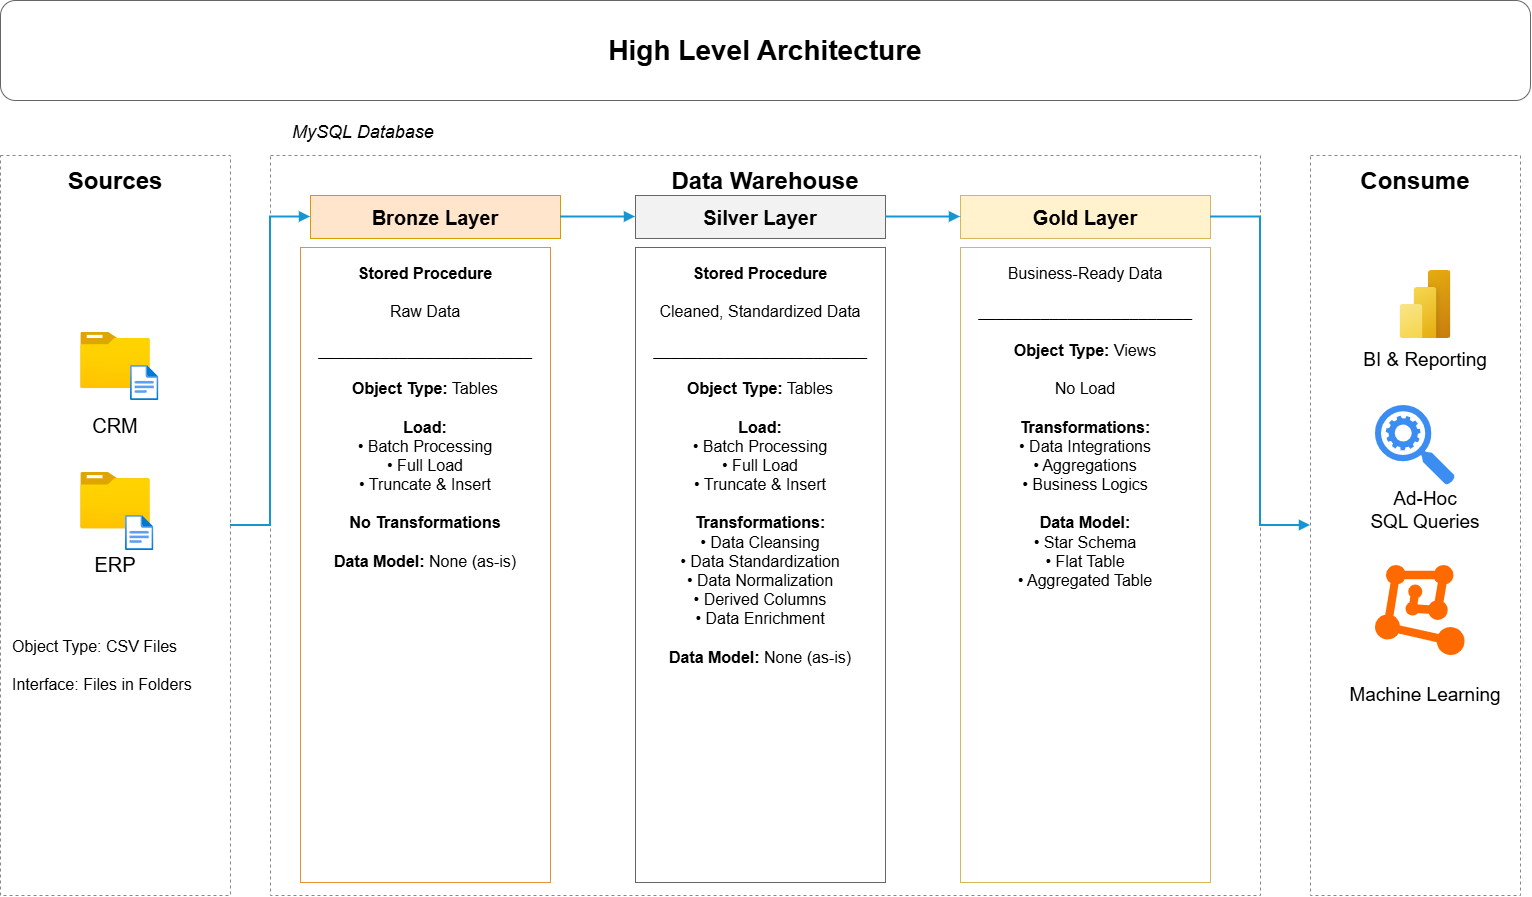

The diagram above was exported from draw.io. Its source (the exported page's mxGraphModel, read from the mxfile embedded in the PNG):
<mxGraphModel dx="1585" dy="1185" grid="1" gridSize="10" guides="1" tooltips="1" connect="1" arrows="1" fold="1" page="1" pageScale="1" pageWidth="1600" pageHeight="950" math="0" shadow="0">
  <root>
    <mxCell id="0" />
    <mxCell id="1" parent="0" />
    <mxCell id="title" parent="1" style="rounded=1;whiteSpace=wrap;html=1;fontSize=28;fontStyle=1;align=center;verticalAlign=middle;strokeColor=#666666;" value="High Level Architecture" vertex="1">
      <mxGeometry height="100" width="1530" x="10" y="10" as="geometry" />
    </mxCell>
    <mxCell id="sources" parent="1" style="rounded=0;whiteSpace=wrap;html=1;dashed=1;dashPattern=3 3;strokeColor=#888888;fontSize=24;fontStyle=1;align=center;verticalAlign=top;spacingTop=5;" value="Sources" vertex="1">
      <mxGeometry height="740" width="230" x="10" y="165" as="geometry" />
    </mxCell>
    <mxCell id="crm" parent="1" style="rounded=0;whiteSpace=wrap;html=1;fontSize=20;align=center;verticalAlign=middle;strokeColor=none;" value="CRM" vertex="1">
      <mxGeometry height="80" width="140" x="55" y="395" as="geometry" />
    </mxCell>
    <mxCell id="erp" parent="1" style="rounded=0;whiteSpace=wrap;html=1;fontSize=20;align=center;verticalAlign=middle;strokeColor=none;" value="ERP" vertex="1">
      <mxGeometry height="80" width="140" x="55" y="520" as="geometry" />
    </mxCell>
    <mxCell id="sourceinfo" parent="1" style="text;html=1;whiteSpace=wrap;fontSize=16;align=left;verticalAlign=middle;" value="Object Type: CSV Files&#10;&#10;Interface: Files in Folders" vertex="1">
      <mxGeometry height="100" width="210" x="20" y="625" as="geometry" />
    </mxCell>
    <mxCell id="warehouse" parent="1" style="rounded=0;whiteSpace=wrap;html=1;dashed=1;dashPattern=3 3;strokeColor=#888888;fontSize=24;fontStyle=1;align=center;verticalAlign=top;spacingTop=5;" value="Data Warehouse" vertex="1">
      <mxGeometry height="740" width="990" x="280" y="165" as="geometry" />
    </mxCell>
    <mxCell id="engine" parent="1" style="text;html=1;whiteSpace=wrap;fontSize=18;fontStyle=2;align=left;" value="MySQL Database" vertex="1">
      <mxGeometry height="35" width="200" x="300" y="125" as="geometry" />
    </mxCell>
    <mxCell id="bronzehead" parent="1" style="rounded=0;whiteSpace=wrap;html=1;fillColor=#FFE5CC;strokeColor=#D79B00;fontSize=20;fontStyle=1;align=center;" value="Bronze Layer" vertex="1">
      <mxGeometry height="43" width="250" x="320" y="205" as="geometry" />
    </mxCell>
    <mxCell id="bronze" parent="1" style="rounded=0;whiteSpace=wrap;html=1;fillColor=#FFFFFF;strokeColor=#E69138;fontSize=16;align=center;verticalAlign=top;spacing=12;" value="&lt;b&gt;Stored Procedure&lt;/b&gt;&#10;&#10;Raw Data&#10;&#10;________________________&#10;&#10;&lt;b&gt;Object Type:&lt;/b&gt; Tables&#10;&#10;&lt;b&gt;Load:&lt;/b&gt;&#10;• Batch Processing&#10;• Full Load&#10;• Truncate &amp; Insert&#10;&#10;&lt;b&gt;No Transformations&lt;/b&gt;&#10;&#10;&lt;b&gt;Data Model:&lt;/b&gt; None (as-is)" vertex="1">
      <mxGeometry height="635" width="250" x="310" y="257" as="geometry" />
    </mxCell>
    <mxCell id="silverhead" parent="1" style="rounded=0;whiteSpace=wrap;html=1;fillColor=#F2F2F2;strokeColor=#666666;fontSize=20;fontStyle=1;align=center;" value="Silver Layer" vertex="1">
      <mxGeometry height="43" width="250" x="645" y="205" as="geometry" />
    </mxCell>
    <mxCell id="silver" parent="1" style="rounded=0;whiteSpace=wrap;html=1;fillColor=#FFFFFF;strokeColor=#666666;fontSize=16;align=center;verticalAlign=top;spacing=12;" value="&lt;b&gt;Stored Procedure&lt;/b&gt;&#10;&#10;Cleaned, Standardized Data&#10;&#10;________________________&#10;&#10;&lt;b&gt;Object Type:&lt;/b&gt; Tables&#10;&#10;&lt;b&gt;Load:&lt;/b&gt;&#10;• Batch Processing&#10;• Full Load&#10;• Truncate &amp; Insert&#10;&#10;&lt;b&gt;Transformations:&lt;/b&gt;&#10;• Data Cleansing&#10;• Data Standardization&#10;• Data Normalization&#10;• Derived Columns&#10;• Data Enrichment&#10;&#10;&lt;b&gt;Data Model:&lt;/b&gt; None (as-is)" vertex="1">
      <mxGeometry height="635" width="250" x="645" y="257" as="geometry" />
    </mxCell>
    <mxCell id="goldhead" parent="1" style="rounded=0;whiteSpace=wrap;html=1;fillColor=#FFF2CC;strokeColor=#D6B656;fontSize=20;fontStyle=1;align=center;" value="Gold Layer" vertex="1">
      <mxGeometry height="43" width="250" x="970" y="205" as="geometry" />
    </mxCell>
    <mxCell id="gold" parent="1" style="rounded=0;whiteSpace=wrap;html=1;fillColor=#FFFFFF;strokeColor=#D6B656;fontSize=16;align=center;verticalAlign=top;spacing=12;" value="Business-Ready Data&#10;&#10;________________________&#10;&#10;&lt;b&gt;Object Type:&lt;/b&gt; Views&#10;&#10;No Load&#10;&#10;&lt;b&gt;Transformations:&lt;/b&gt;&#10;• Data Integrations&#10;• Aggregations&#10;• Business Logics&#10;&#10;&lt;b&gt;Data Model:&lt;/b&gt;&#10;• Star Schema&#10;• Flat Table&#10;• Aggregated Table" vertex="1">
      <mxGeometry height="635" width="250" x="970" y="257" as="geometry" />
    </mxCell>
    <mxCell id="consume" parent="1" style="rounded=0;whiteSpace=wrap;html=1;dashed=1;dashPattern=3 3;strokeColor=#888888;fontSize=24;fontStyle=1;align=center;verticalAlign=top;spacingTop=5;" value="Consume" vertex="1">
      <mxGeometry height="740" width="210" x="1320" y="165" as="geometry" />
    </mxCell>
    <mxCell id="bi" parent="1" style="text;html=1;whiteSpace=wrap;fontSize=19;align=center;verticalAlign=middle;" value="BI &amp; Reporting" vertex="1">
      <mxGeometry height="80" width="170" x="1350" y="330" as="geometry" />
    </mxCell>
    <mxCell id="adhoc" parent="1" style="text;html=1;whiteSpace=wrap;fontSize=19;align=center;verticalAlign=middle;" value="Ad-Hoc&#10;SQL Queries" vertex="1">
      <mxGeometry height="90" width="170" x="1350" y="475" as="geometry" />
    </mxCell>
    <mxCell id="ml" parent="1" style="text;html=1;whiteSpace=wrap;fontSize=19;align=center;verticalAlign=middle;" value="Machine Learning" vertex="1">
      <mxGeometry height="80" width="170" x="1350" y="665" as="geometry" />
    </mxCell>
    <mxCell id="e1" edge="1" parent="1" source="sources" style="edgeStyle=orthogonalEdgeStyle;rounded=0;html=1;strokeColor=#1596D2;strokeWidth=2;endArrow=block;endFill=1;" target="bronzehead">
      <mxGeometry relative="1" as="geometry" />
    </mxCell>
    <mxCell id="e2" edge="1" parent="1" source="bronzehead" style="edgeStyle=orthogonalEdgeStyle;rounded=0;html=1;strokeColor=#1596D2;strokeWidth=2;endArrow=block;endFill=1;" target="silverhead">
      <mxGeometry relative="1" as="geometry" />
    </mxCell>
    <mxCell id="e3" edge="1" parent="1" source="silverhead" style="edgeStyle=orthogonalEdgeStyle;rounded=0;html=1;strokeColor=#1596D2;strokeWidth=2;endArrow=block;endFill=1;" target="goldhead">
      <mxGeometry relative="1" as="geometry" />
    </mxCell>
    <mxCell id="e4" edge="1" parent="1" source="goldhead" style="edgeStyle=orthogonalEdgeStyle;rounded=0;html=1;strokeColor=#1596D2;strokeWidth=2;endArrow=block;endFill=1;" target="consume">
      <mxGeometry relative="1" as="geometry" />
    </mxCell>
    <mxCell id="-GAJNMNZ2SYczFrQp-g1-1" parent="1" style="image;aspect=fixed;html=1;align=center;fontSize=12;image=img/lib/azure2/general/Folder_Blank.svg;points=[[0.5,0.083,0],[0.5,1,0],[0.003,0.5,0],[0.998,0.554,0],[0.99,0.114,0],[0.987,0.996,0],[0.013,0.996,0],[0.013,0.004,0]];labelPerimeter=1;" value="" vertex="1">
      <mxGeometry height="56.41" width="69.5" x="90.25" y="341.79" as="geometry" />
    </mxCell>
    <mxCell id="-GAJNMNZ2SYczFrQp-g1-2" parent="1" style="image;aspect=fixed;html=1;align=center;fontSize=12;image=img/lib/azure2/general/File.svg;points=[[0.5,0.003,0],[0.5,0.998,0],[0,0.5,0],[1,0.5,0],[0.984,0.32,0],[0.993,0.985,0],[0.007,0.985,0],[0.007,0.015,0]];labelPerimeter=1;" value="" vertex="1">
      <mxGeometry height="35" width="28.41" x="140" y="375" as="geometry" />
    </mxCell>
    <mxCell id="-GAJNMNZ2SYczFrQp-g1-3" parent="1" style="rounded=0;whiteSpace=wrap;html=1;fontSize=20;align=center;verticalAlign=middle;strokeColor=none;" value="ERP" vertex="1">
      <mxGeometry height="80" width="140" x="55" y="534.5" as="geometry" />
    </mxCell>
    <mxCell id="-GAJNMNZ2SYczFrQp-g1-4" parent="1" style="image;aspect=fixed;html=1;align=center;fontSize=12;image=img/lib/azure2/general/Folder_Blank.svg;points=[[0.5,0.083,0],[0.5,1,0],[0.003,0.5,0],[0.998,0.554,0],[0.99,0.114,0],[0.987,0.996,0],[0.013,0.996,0],[0.013,0.004,0]];labelPerimeter=1;" value="" vertex="1">
      <mxGeometry height="56.41" width="69.5" x="90.25" y="482" as="geometry" />
    </mxCell>
    <mxCell id="-GAJNMNZ2SYczFrQp-g1-5" parent="1" style="image;aspect=fixed;html=1;align=center;fontSize=12;image=img/lib/azure2/general/File.svg;points=[[0.5,0.003,0],[0.5,0.998,0],[0,0.5,0],[1,0.5,0],[0.984,0.32,0],[0.993,0.985,0],[0.007,0.985,0],[0.007,0.015,0]];labelPerimeter=1;" value="" vertex="1">
      <mxGeometry height="35" width="28.41" x="135" y="525" as="geometry" />
    </mxCell>
    <mxCell id="-GAJNMNZ2SYczFrQp-g1-6" parent="1" style="image;aspect=fixed;html=1;align=center;fontSize=12;image=img/lib/azure2/power_platform/PowerBI.svg;points=[[0.778,0,0],[0.5,1,0],[0.036,0.5,0],[1,0.5,0],[0.993,0.018,0],[0.99,0.985,0],[0.007,0.982,0]];labelPerimeter=1;" value="" vertex="1">
      <mxGeometry height="68" width="51" x="1409.5" y="280" as="geometry" />
    </mxCell>
    <mxCell id="-GAJNMNZ2SYczFrQp-g1-8" parent="1" style="sketch=0;html=1;aspect=fixed;strokeColor=none;shadow=0;fillColor=#3B8DF1;verticalAlign=top;labelPosition=center;verticalLabelPosition=bottom;shape=mxgraph.gcp2.search_api;labelPerimeter=1;" value="" vertex="1">
      <mxGeometry height="80" width="80" x="1385" y="415" as="geometry" />
    </mxCell>
    <mxCell id="-GAJNMNZ2SYczFrQp-g1-12" parent="1" style="aspect=fixed;html=1;align=center;shadow=0;dashed=0;fillColor=#FF6A00;strokeColor=none;shape=mxgraph.alibaba_cloud.machine_learning;" value="" vertex="1">
      <mxGeometry height="90" width="89.46" x="1385" y="575" as="geometry" />
    </mxCell>
  </root>
</mxGraphModel>